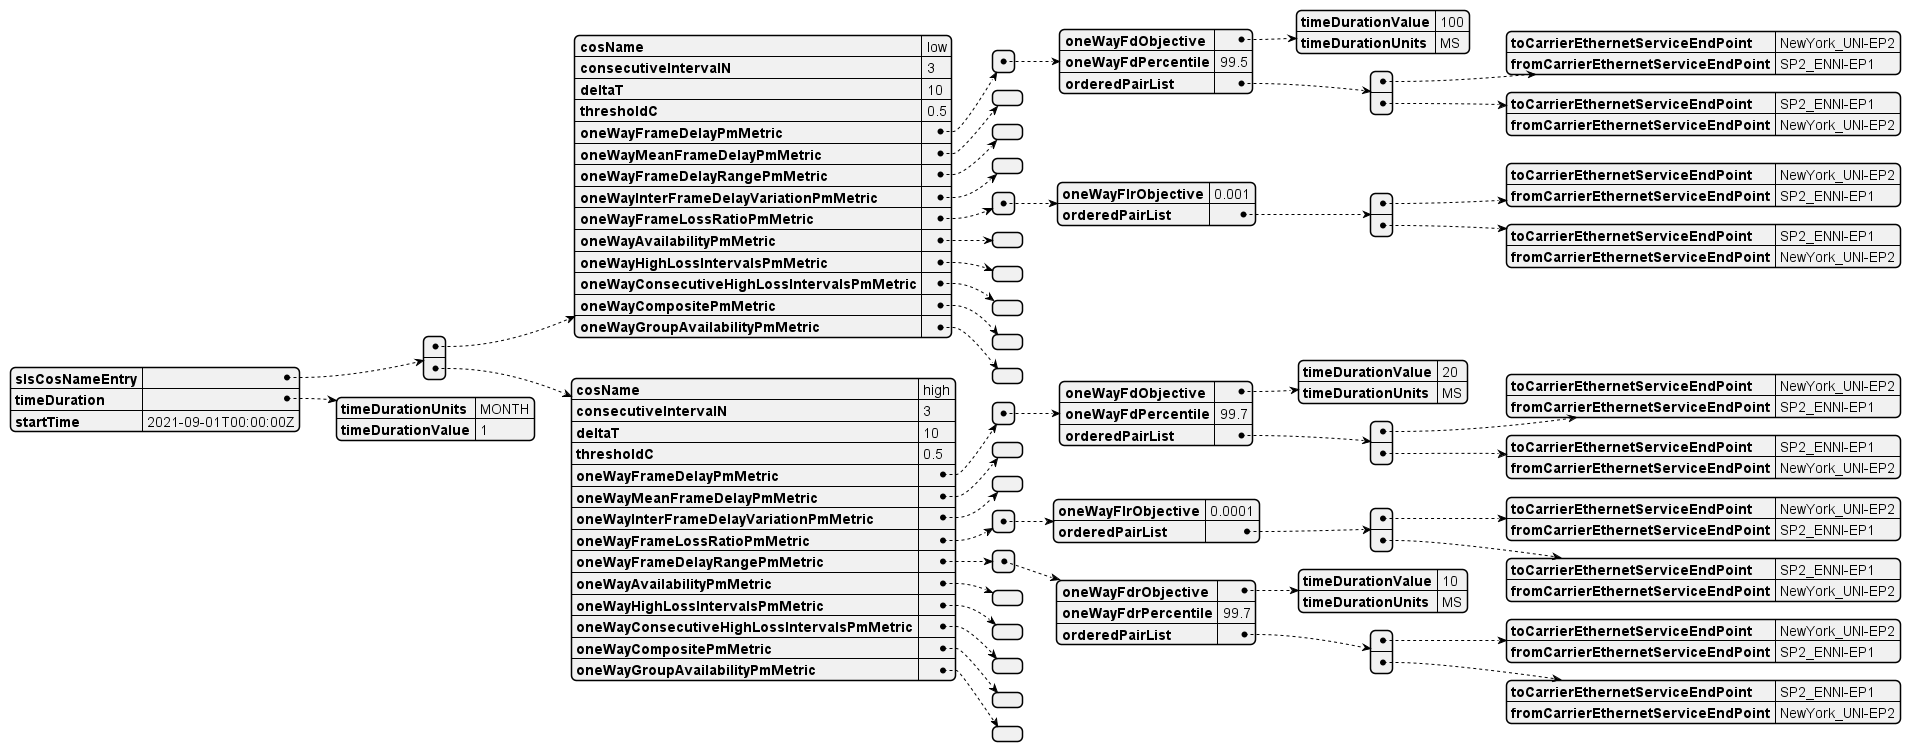

The diagram above was rendered by PlantUML. Its source (embedded in the PNG):
@startjson
{
  "slsCosNameEntry": [
    {
      "cosName": "low",
      "consecutiveIntervalN": 3,
      "deltaT": 10,
      "thresholdC": 0.5,
      "oneWayFrameDelayPmMetric": [
        {
          "oneWayFdObjective": {
            "timeDurationValue": 100,
            "timeDurationUnits": "MS"
          },
          "oneWayFdPercentile": 99.5,
          "orderedPairList": [
            {
              "toCarrierEthernetServiceEndPoint": "NewYork_UNI-EP2",
              "fromCarrierEthernetServiceEndPoint": "SP2_ENNI-EP1"
            },
            {
              "toCarrierEthernetServiceEndPoint": "SP2_ENNI-EP1",
              "fromCarrierEthernetServiceEndPoint": "NewYork_UNI-EP2"
            }
          ]
        }
      ],
      "oneWayMeanFrameDelayPmMetric": [],
      "oneWayFrameDelayRangePmMetric": [],
      "oneWayInterFrameDelayVariationPmMetric": [],
      "oneWayFrameLossRatioPmMetric": [
        {
          "oneWayFlrObjective": 0.001,
          "orderedPairList": [
            {
              "toCarrierEthernetServiceEndPoint": "NewYork_UNI-EP2",
              "fromCarrierEthernetServiceEndPoint": "SP2_ENNI-EP1"
            },
            {
              "toCarrierEthernetServiceEndPoint": "SP2_ENNI-EP1",
              "fromCarrierEthernetServiceEndPoint": "NewYork_UNI-EP2"
            }
          ]
        }
      ],
      "oneWayAvailabilityPmMetric": [],
      "oneWayHighLossIntervalsPmMetric": [],
      "oneWayConsecutiveHighLossIntervalsPmMetric": [],
      "oneWayCompositePmMetric": [],
      "oneWayGroupAvailabilityPmMetric": []
    },
    {
      "cosName": "high",
      "consecutiveIntervalN": 3,
      "deltaT": 10,
      "thresholdC": 0.5,
      "oneWayFrameDelayPmMetric": [
        {
          "oneWayFdObjective": {
            "timeDurationValue": 20,
            "timeDurationUnits": "MS"
          },
          "oneWayFdPercentile": 99.7,
          "orderedPairList": [
            {
              "toCarrierEthernetServiceEndPoint": "NewYork_UNI-EP2",
              "fromCarrierEthernetServiceEndPoint": "SP2_ENNI-EP1"
            },
            {
              "toCarrierEthernetServiceEndPoint": "SP2_ENNI-EP1",
              "fromCarrierEthernetServiceEndPoint": "NewYork_UNI-EP2"
            }
          ]
        }
      ],
      "oneWayMeanFrameDelayPmMetric": [],
      "oneWayInterFrameDelayVariationPmMetric": [],
      "oneWayFrameLossRatioPmMetric": [
        {
          "oneWayFlrObjective": 0.0001,
          "orderedPairList": [
            {
              "toCarrierEthernetServiceEndPoint": "NewYork_UNI-EP2",
              "fromCarrierEthernetServiceEndPoint": "SP2_ENNI-EP1"
            },
            {
              "toCarrierEthernetServiceEndPoint": "SP2_ENNI-EP1",
              "fromCarrierEthernetServiceEndPoint": "NewYork_UNI-EP2"
            }
          ]
        }
      ],
      "oneWayFrameDelayRangePmMetric": [
        {
          "oneWayFdrObjective": {
            "timeDurationValue": 10,
            "timeDurationUnits": "MS"
          },
          "oneWayFdrPercentile": 99.7,
          "orderedPairList": [
            {
              "toCarrierEthernetServiceEndPoint": "NewYork_UNI-EP2",
              "fromCarrierEthernetServiceEndPoint": "SP2_ENNI-EP1"
            },
            {
              "toCarrierEthernetServiceEndPoint": "SP2_ENNI-EP1",
              "fromCarrierEthernetServiceEndPoint": "NewYork_UNI-EP2"
            }
          ]
        }
      ],
      "oneWayAvailabilityPmMetric": [],
      "oneWayHighLossIntervalsPmMetric": [],
      "oneWayConsecutiveHighLossIntervalsPmMetric": [],
      "oneWayCompositePmMetric": [],
      "oneWayGroupAvailabilityPmMetric": []
    }
  ],
  "timeDuration": {
    "timeDurationUnits": "MONTH",
    "timeDurationValue": 1
  },
  "startTime": "2021-09-01T00:00:00Z"
}
@endjson